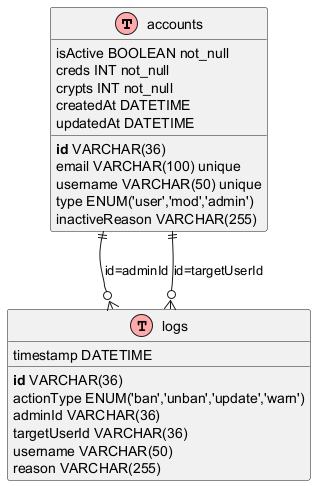

The diagram above was rendered by PlantUML. Its source (embedded in the PNG):
@startuml
' ERD for User Search, Ban, and Moderation (Transaction 7.1)
!define table(x) class x << (T,#FFAAAA) >>
!define primary_key(x) <b>x</b>
!define foreign_key(x) <u>x</u>
!define unique(x) <color:green>x</color>
!define not_null(x) <color:blue>x</color>

table(accounts) {
  primary_key(id) VARCHAR(36)
  email VARCHAR(100) unique
  username VARCHAR(50) unique
  type ENUM('user','mod','admin')
  isActive BOOLEAN not_null
  inactiveReason VARCHAR(255)
  creds INT not_null
  crypts INT not_null
  createdAt DATETIME
  updatedAt DATETIME
}

table(logs) {
  primary_key(id) VARCHAR(36)
  actionType ENUM('ban','unban','update','warn')
  adminId VARCHAR(36)
  targetUserId VARCHAR(36)
  username VARCHAR(50)
  reason VARCHAR(255)
  timestamp DATETIME
}

accounts ||--o{ logs : "id=adminId"
accounts ||--o{ logs : "id=targetUserId"
@enduml